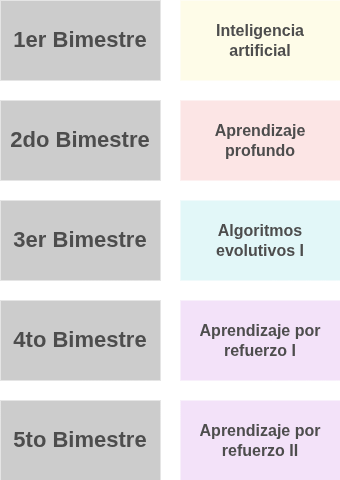

The diagram above was exported from draw.io. Its source (the exported page's mxGraphModel, read from the mxfile embedded in the PNG):
<mxGraphModel dx="1237" dy="-368" grid="1" gridSize="10" guides="1" tooltips="1" connect="1" arrows="1" fold="1" page="1" pageScale="1" pageWidth="827" pageHeight="1169" math="0" shadow="0">
  <root>
    <mxCell id="c7VchGKmctfvTfaU14fG-0" />
    <mxCell id="c7VchGKmctfvTfaU14fG-1" parent="c7VchGKmctfvTfaU14fG-0" />
    <mxCell id="c7VchGKmctfvTfaU14fG-2" value="&lt;font color=&quot;#4d4d4d&quot;&gt;&lt;span&gt;&lt;span&gt;4to Bimestre&lt;/span&gt;&lt;/span&gt;&lt;/font&gt;" style="rounded=0;whiteSpace=wrap;html=1;fillColor=#CCCCCC;strokeColor=none;fontSize=22;fontFamily=Helvetica;fontStyle=1" vertex="1" parent="c7VchGKmctfvTfaU14fG-1">
      <mxGeometry x="40" y="1500" width="160" height="80" as="geometry" />
    </mxCell>
    <mxCell id="c7VchGKmctfvTfaU14fG-3" value="&lt;font color=&quot;#4d4d4d&quot;&gt;&lt;span&gt;&lt;span&gt;5to Bimestre&lt;/span&gt;&lt;/span&gt;&lt;/font&gt;" style="rounded=0;whiteSpace=wrap;html=1;fillColor=#CCCCCC;strokeColor=none;fontSize=22;fontFamily=Helvetica;fontStyle=1" vertex="1" parent="c7VchGKmctfvTfaU14fG-1">
      <mxGeometry x="40" y="1600" width="160" height="80" as="geometry" />
    </mxCell>
    <mxCell id="c7VchGKmctfvTfaU14fG-4" value="&lt;font color=&quot;#4d4d4d&quot;&gt;&lt;span&gt;1er Bimestre&lt;/span&gt;&lt;/font&gt;" style="rounded=0;whiteSpace=wrap;html=1;fillColor=#CCCCCC;strokeColor=none;fontSize=22;fontFamily=Helvetica;fontStyle=1" vertex="1" parent="c7VchGKmctfvTfaU14fG-1">
      <mxGeometry x="40" y="1200" width="160" height="80" as="geometry" />
    </mxCell>
    <mxCell id="c7VchGKmctfvTfaU14fG-5" value="&lt;font color=&quot;#4d4d4d&quot;&gt;&lt;span&gt;&lt;span&gt;2do Bimestre&lt;/span&gt;&lt;/span&gt;&lt;/font&gt;" style="rounded=0;whiteSpace=wrap;html=1;fillColor=#CCCCCC;strokeColor=none;fontSize=22;fontFamily=Helvetica;fontStyle=1" vertex="1" parent="c7VchGKmctfvTfaU14fG-1">
      <mxGeometry x="40" y="1300" width="160" height="80" as="geometry" />
    </mxCell>
    <mxCell id="c7VchGKmctfvTfaU14fG-6" value="&lt;font color=&quot;#4d4d4d&quot;&gt;&lt;span&gt;3er Bimestre&lt;/span&gt;&lt;/font&gt;" style="rounded=0;whiteSpace=wrap;html=1;fillColor=#CCCCCC;strokeColor=none;fontSize=22;fontFamily=Helvetica;fontStyle=1" vertex="1" parent="c7VchGKmctfvTfaU14fG-1">
      <mxGeometry x="40" y="1400" width="160" height="80" as="geometry" />
    </mxCell>
    <mxCell id="c7VchGKmctfvTfaU14fG-7" value="&lt;font color=&quot;#4d4d4d&quot;&gt;&lt;span&gt;Inteligencia&lt;/span&gt;&lt;/font&gt;&lt;div&gt;&lt;font color=&quot;#4d4d4d&quot;&gt;&lt;span&gt;artificial&lt;/span&gt;&lt;/font&gt;&lt;/div&gt;" style="rounded=0;whiteSpace=wrap;html=1;fillColor=#FEFCE8;strokeColor=none;fontStyle=1;fontSize=16;fontFamily=Helvetica;" vertex="1" parent="c7VchGKmctfvTfaU14fG-1">
      <mxGeometry x="220" y="1200" width="160" height="80" as="geometry" />
    </mxCell>
    <mxCell id="c7VchGKmctfvTfaU14fG-12" value="&lt;font color=&quot;#4d4d4d&quot;&gt;&lt;span&gt;Aprendizaje profundo&lt;/span&gt;&lt;/font&gt;" style="rounded=0;whiteSpace=wrap;html=1;fillColor=#FCE5E5;strokeColor=none;fontStyle=1;fontSize=16;fontFamily=Helvetica;" vertex="1" parent="c7VchGKmctfvTfaU14fG-1">
      <mxGeometry x="220" y="1300" width="160" height="80" as="geometry" />
    </mxCell>
    <mxCell id="vUxhrDByJ05YGpJ_SXIa-0" value="&lt;font color=&quot;#4d4d4d&quot;&gt;&lt;span&gt;Algoritmos evolutivos I&lt;/span&gt;&lt;/font&gt;" style="rounded=0;whiteSpace=wrap;html=1;fillColor=#E2F7F8;strokeColor=none;fontStyle=1;fontSize=16;fontFamily=Helvetica;fontColor=#333333;" vertex="1" parent="c7VchGKmctfvTfaU14fG-1">
      <mxGeometry x="220" y="1400" width="160" height="80" as="geometry" />
    </mxCell>
    <mxCell id="vUxhrDByJ05YGpJ_SXIa-1" value="&lt;span style=&quot;color: rgb(77, 77, 77);&quot;&gt;Aprendizaje por refuerzo I&lt;/span&gt;" style="rounded=0;whiteSpace=wrap;html=1;fillColor=#F3E2F9;strokeColor=none;fontStyle=1;fontSize=16;fontFamily=Helvetica;fontColor=#333333;" vertex="1" parent="c7VchGKmctfvTfaU14fG-1">
      <mxGeometry x="220" y="1500" width="160" height="80" as="geometry" />
    </mxCell>
    <mxCell id="vUxhrDByJ05YGpJ_SXIa-2" value="&lt;span style=&quot;color: rgb(77, 77, 77);&quot;&gt;Aprendizaje por refuerzo II&lt;/span&gt;" style="rounded=0;whiteSpace=wrap;html=1;fillColor=#F3E2F9;strokeColor=none;fontStyle=1;fontSize=16;fontFamily=Helvetica;fontColor=#333333;" vertex="1" parent="c7VchGKmctfvTfaU14fG-1">
      <mxGeometry x="220" y="1600" width="160" height="80" as="geometry" />
    </mxCell>
  </root>
</mxGraphModel>